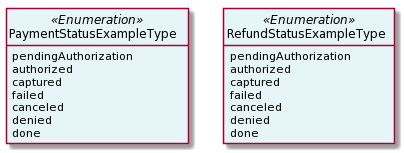

The diagram above was rendered by PlantUML. Its source (embedded in the PNG):
@startuml
hide circle
hide methods
hide stereotype
show <<Enumeration>> stereotype
skinparam class {
   BackgroundColor<<Enumeration>> #E6F5F7
   BackgroundColor<<Ref>> #FFFFE0
   BackgroundColor<<Pivot>> #FFFFFFF
   BackgroundColor #FCF2E3
}

class PaymentStatusExampleType  <<Pivot>> {

}

class PaymentStatusExampleType <<Enumeration>> {
    pendingAuthorization
    authorized
    captured
    failed
    canceled
    denied
    done
}

class RefundStatusExampleType <<Enumeration>> {
    pendingAuthorization
    authorized
    captured
    failed
    canceled
    denied
    done
}


@enduml